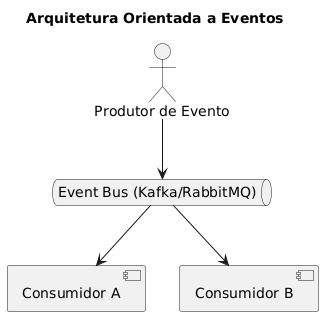

The diagram above was rendered by PlantUML. Its source (embedded in the PNG):
@startuml
title Arquitetura Orientada a Eventos

actor "Produtor de Evento" as producer
queue "Event Bus (Kafka/RabbitMQ)" as bus
component "Consumidor A"
component "Consumidor B"

producer --> bus
bus --> "Consumidor A"
bus --> "Consumidor B"
@enduml